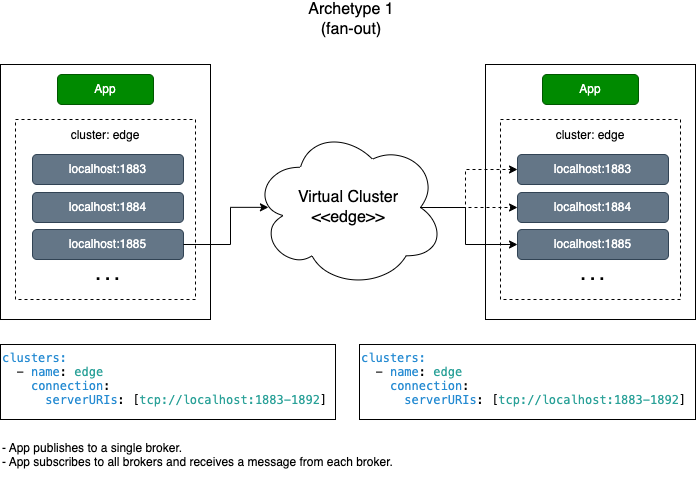

The diagram above was exported from draw.io. Its source (the exported page's mxGraphModel, read from the mxfile embedded in the PNG):
<mxGraphModel dx="1687" dy="1612" grid="1" gridSize="5" guides="1" tooltips="1" connect="1" arrows="1" fold="1" page="1" pageScale="1" pageWidth="850" pageHeight="1100" math="0" shadow="0">
  <root>
    <mxCell id="0" />
    <mxCell id="1" parent="0" />
    <mxCell id="fE-sD9XtRLXv851M9tiE-35" value="" style="group" vertex="1" connectable="0" parent="1">
      <mxGeometry x="565" y="125" width="210" height="255" as="geometry" />
    </mxCell>
    <mxCell id="fE-sD9XtRLXv851M9tiE-27" value="" style="rounded=0;whiteSpace=wrap;html=1;strokeColor=default;" vertex="1" parent="fE-sD9XtRLXv851M9tiE-35">
      <mxGeometry width="210" height="255" as="geometry" />
    </mxCell>
    <mxCell id="fE-sD9XtRLXv851M9tiE-28" value="App" style="rounded=1;whiteSpace=wrap;html=1;fillColor=#008a00;strokeColor=#005700;fontColor=#ffffff;" vertex="1" parent="fE-sD9XtRLXv851M9tiE-35">
      <mxGeometry x="57" y="10" width="96" height="30" as="geometry" />
    </mxCell>
    <mxCell id="fE-sD9XtRLXv851M9tiE-29" value="&lt;font style=&quot;font-size: 12px;&quot;&gt;cluster: edge&lt;/font&gt;" style="rounded=0;whiteSpace=wrap;html=1;fontSize=14;dashed=1;align=center;verticalAlign=top;" vertex="1" parent="fE-sD9XtRLXv851M9tiE-35">
      <mxGeometry x="15" y="55" width="180" height="180" as="geometry" />
    </mxCell>
    <mxCell id="fE-sD9XtRLXv851M9tiE-30" value="localhost:1883" style="rounded=1;whiteSpace=wrap;html=1;fillColor=#647687;strokeColor=#314354;fontColor=#ffffff;" vertex="1" parent="fE-sD9XtRLXv851M9tiE-35">
      <mxGeometry x="32" y="90" width="151" height="30" as="geometry" />
    </mxCell>
    <mxCell id="fE-sD9XtRLXv851M9tiE-31" value="localhost:1884" style="rounded=1;whiteSpace=wrap;html=1;fillColor=#647687;strokeColor=#314354;fontColor=#ffffff;" vertex="1" parent="fE-sD9XtRLXv851M9tiE-35">
      <mxGeometry x="32" y="128" width="151" height="30" as="geometry" />
    </mxCell>
    <mxCell id="fE-sD9XtRLXv851M9tiE-32" value="localhost:1885" style="rounded=1;whiteSpace=wrap;html=1;fillColor=#647687;strokeColor=#314354;fontColor=#ffffff;" vertex="1" parent="fE-sD9XtRLXv851M9tiE-35">
      <mxGeometry x="32" y="165" width="151" height="30" as="geometry" />
    </mxCell>
    <mxCell id="fE-sD9XtRLXv851M9tiE-33" value=". . ." style="text;html=1;strokeColor=none;fillColor=none;align=center;verticalAlign=middle;whiteSpace=wrap;rounded=0;fontSize=17;fontColor=#000000;fontStyle=1" vertex="1" parent="fE-sD9XtRLXv851M9tiE-35">
      <mxGeometry x="75" y="190" width="65" height="40" as="geometry" />
    </mxCell>
    <mxCell id="fE-sD9XtRLXv851M9tiE-1" value="&lt;p style=&quot;margin: 0px; font-variant-numeric: normal; font-variant-east-asian: normal; font-stretch: normal; line-height: normal; font-family: Menlo; color: rgb(38, 139, 210);&quot; class=&quot;p1&quot;&gt;&lt;font style=&quot;font-size: 12px;&quot;&gt;clusters:&lt;/font&gt;&lt;/p&gt;&lt;p style=&quot;margin: 0px; font-variant-numeric: normal; font-variant-east-asian: normal; font-stretch: normal; line-height: normal; font-family: Menlo;&quot; class=&quot;p2&quot;&gt;&lt;font style=&quot;font-size: 12px;&quot;&gt;&lt;span class=&quot;Apple-converted-space&quot;&gt;&amp;nbsp; &lt;/span&gt;- &lt;span style=&quot;color: rgb(38, 139, 210);&quot; class=&quot;s2&quot;&gt;name&lt;/span&gt;: &lt;span style=&quot;color: rgb(42, 161, 152);&quot; class=&quot;s3&quot;&gt;edge&lt;/span&gt;&lt;/font&gt;&lt;/p&gt;&lt;p style=&quot;margin: 0px; font-variant-numeric: normal; font-variant-east-asian: normal; font-stretch: normal; line-height: normal; font-family: Menlo; color: rgb(38, 139, 210);&quot; class=&quot;p1&quot;&gt;&lt;font style=&quot;font-size: 12px;&quot;&gt;&lt;span style=&quot;color: rgb(0, 0, 0);&quot; class=&quot;s1&quot;&gt;&amp;nbsp; &amp;nbsp; &lt;/span&gt;connection&lt;span style=&quot;color: rgb(0, 0, 0);&quot; class=&quot;s1&quot;&gt;:&lt;/span&gt;&lt;/font&gt;&lt;/p&gt;&lt;p style=&quot;margin: 0px; font-variant-numeric: normal; font-variant-east-asian: normal; font-stretch: normal; line-height: normal; font-family: Menlo; color: rgb(42, 161, 152);&quot; class=&quot;p3&quot;&gt;&lt;font style=&quot;font-size: 12px;&quot;&gt;&lt;span style=&quot;color: rgb(0, 0, 0);&quot; class=&quot;s1&quot;&gt;&amp;nbsp; &amp;nbsp; &amp;nbsp; &lt;/span&gt;&lt;span style=&quot;color: rgb(38, 139, 210);&quot; class=&quot;s2&quot;&gt;serverURIs&lt;/span&gt;&lt;span style=&quot;color: rgb(0, 0, 0);&quot; class=&quot;s1&quot;&gt;: [&lt;/span&gt;tcp://localhost:1883-1892&lt;span style=&quot;color: rgb(0, 0, 0);&quot; class=&quot;s1&quot;&gt;]&lt;/span&gt;&lt;/font&gt;&lt;/p&gt;" style="text;html=1;strokeColor=default;fillColor=none;align=left;verticalAlign=top;whiteSpace=wrap;rounded=0;fontSize=12;fontColor=#000000;" vertex="1" parent="1">
      <mxGeometry x="80" y="405" width="335" height="75" as="geometry" />
    </mxCell>
    <mxCell id="q0DjPLex0lAeV4JupFP9-1" style="edgeStyle=orthogonalEdgeStyle;rounded=0;orthogonalLoop=1;jettySize=auto;html=1;entryX=0;entryY=0.5;entryDx=0;entryDy=0;fontSize=16;fontColor=#000000;startArrow=none;startFill=0;endArrow=classic;endFill=1;exitX=0.875;exitY=0.5;exitDx=0;exitDy=0;exitPerimeter=0;dashed=1;" edge="1" parent="1" source="fE-sD9XtRLXv851M9tiE-2" target="fE-sD9XtRLXv851M9tiE-31">
      <mxGeometry relative="1" as="geometry">
        <mxPoint x="500" y="270" as="sourcePoint" />
      </mxGeometry>
    </mxCell>
    <mxCell id="fE-sD9XtRLXv851M9tiE-2" value="Virtual Cluster&lt;br&gt;&amp;lt;&amp;lt;edge&amp;gt;&amp;gt;" style="ellipse;shape=cloud;whiteSpace=wrap;html=1;fontSize=16;verticalAlign=middle;" vertex="1" parent="1">
      <mxGeometry x="332" y="187.5" width="192" height="161" as="geometry" />
    </mxCell>
    <mxCell id="fE-sD9XtRLXv851M9tiE-3" value="&lt;p style=&quot;margin: 0px; font-variant-numeric: normal; font-variant-east-asian: normal; font-stretch: normal; line-height: normal; font-family: Menlo; color: rgb(38, 139, 210);&quot; class=&quot;p1&quot;&gt;&lt;font style=&quot;font-size: 12px;&quot;&gt;clusters:&lt;/font&gt;&lt;/p&gt;&lt;p style=&quot;margin: 0px; font-variant-numeric: normal; font-variant-east-asian: normal; font-stretch: normal; line-height: normal; font-family: Menlo;&quot; class=&quot;p2&quot;&gt;&lt;font style=&quot;font-size: 12px;&quot;&gt;&lt;span class=&quot;Apple-converted-space&quot;&gt;&amp;nbsp; &lt;/span&gt;- &lt;span style=&quot;color: rgb(38, 139, 210);&quot; class=&quot;s2&quot;&gt;name&lt;/span&gt;: &lt;span style=&quot;color: rgb(42, 161, 152);&quot; class=&quot;s3&quot;&gt;edge&lt;/span&gt;&lt;/font&gt;&lt;/p&gt;&lt;p style=&quot;margin: 0px; font-variant-numeric: normal; font-variant-east-asian: normal; font-stretch: normal; line-height: normal; font-family: Menlo; color: rgb(38, 139, 210);&quot; class=&quot;p1&quot;&gt;&lt;font style=&quot;font-size: 12px;&quot;&gt;&lt;span style=&quot;color: rgb(0, 0, 0);&quot; class=&quot;s1&quot;&gt;&amp;nbsp; &amp;nbsp; &lt;/span&gt;connection&lt;span style=&quot;color: rgb(0, 0, 0);&quot; class=&quot;s1&quot;&gt;:&lt;/span&gt;&lt;/font&gt;&lt;/p&gt;&lt;p style=&quot;margin: 0px; font-variant-numeric: normal; font-variant-east-asian: normal; font-stretch: normal; line-height: normal; font-family: Menlo; color: rgb(42, 161, 152);&quot; class=&quot;p3&quot;&gt;&lt;font style=&quot;font-size: 12px;&quot;&gt;&lt;span style=&quot;color: rgb(0, 0, 0);&quot; class=&quot;s1&quot;&gt;&amp;nbsp; &amp;nbsp; &amp;nbsp; &lt;/span&gt;&lt;span style=&quot;color: rgb(38, 139, 210);&quot; class=&quot;s2&quot;&gt;serverURIs&lt;/span&gt;&lt;span style=&quot;color: rgb(0, 0, 0);&quot; class=&quot;s1&quot;&gt;: [&lt;/span&gt;tcp://localhost:1883-1892&lt;span style=&quot;color: rgb(0, 0, 0);&quot; class=&quot;s1&quot;&gt;]&lt;/span&gt;&lt;/font&gt;&lt;/p&gt;" style="text;html=1;strokeColor=default;fillColor=none;align=left;verticalAlign=top;whiteSpace=wrap;rounded=0;fontSize=12;fontColor=#000000;" vertex="1" parent="1">
      <mxGeometry x="439" y="405" width="336" height="75" as="geometry" />
    </mxCell>
    <mxCell id="fE-sD9XtRLXv851M9tiE-20" value="Archetype 1&lt;br&gt;(fan-out)" style="text;html=1;strokeColor=none;fillColor=none;align=center;verticalAlign=middle;whiteSpace=wrap;rounded=0;fontSize=16;fontColor=#000000;" vertex="1" parent="1">
      <mxGeometry x="271" y="65" width="320" height="30" as="geometry" />
    </mxCell>
    <mxCell id="fE-sD9XtRLXv851M9tiE-21" value="- App publishes to a single broker.&amp;nbsp;&lt;br&gt;- App subscribes to all brokers and receives a message from each broker." style="text;html=1;strokeColor=none;fillColor=none;align=left;verticalAlign=top;whiteSpace=wrap;rounded=0;fontSize=12;fontColor=#000000;" vertex="1" parent="1">
      <mxGeometry x="80" y="495" width="485" height="45" as="geometry" />
    </mxCell>
    <mxCell id="fE-sD9XtRLXv851M9tiE-34" value="" style="group" vertex="1" connectable="0" parent="1">
      <mxGeometry x="80" y="125" width="210" height="255" as="geometry" />
    </mxCell>
    <mxCell id="fE-sD9XtRLXv851M9tiE-5" value="" style="rounded=0;whiteSpace=wrap;html=1;strokeColor=default;" vertex="1" parent="fE-sD9XtRLXv851M9tiE-34">
      <mxGeometry width="210" height="255" as="geometry" />
    </mxCell>
    <mxCell id="fE-sD9XtRLXv851M9tiE-6" value="App" style="rounded=1;whiteSpace=wrap;html=1;fillColor=#008a00;strokeColor=#005700;fontColor=#ffffff;" vertex="1" parent="fE-sD9XtRLXv851M9tiE-34">
      <mxGeometry x="57" y="10" width="96" height="30" as="geometry" />
    </mxCell>
    <mxCell id="fE-sD9XtRLXv851M9tiE-7" value="&lt;font style=&quot;font-size: 12px;&quot;&gt;cluster: edge&lt;/font&gt;" style="rounded=0;whiteSpace=wrap;html=1;fontSize=14;dashed=1;align=center;verticalAlign=top;" vertex="1" parent="fE-sD9XtRLXv851M9tiE-34">
      <mxGeometry x="15" y="55" width="180" height="180" as="geometry" />
    </mxCell>
    <mxCell id="fE-sD9XtRLXv851M9tiE-8" value="localhost:1883" style="rounded=1;whiteSpace=wrap;html=1;fillColor=#647687;strokeColor=#314354;fontColor=#ffffff;" vertex="1" parent="fE-sD9XtRLXv851M9tiE-34">
      <mxGeometry x="32" y="90" width="151" height="30" as="geometry" />
    </mxCell>
    <mxCell id="fE-sD9XtRLXv851M9tiE-9" value="localhost:1884" style="rounded=1;whiteSpace=wrap;html=1;fillColor=#647687;strokeColor=#314354;fontColor=#ffffff;" vertex="1" parent="fE-sD9XtRLXv851M9tiE-34">
      <mxGeometry x="32" y="128" width="151" height="30" as="geometry" />
    </mxCell>
    <mxCell id="fE-sD9XtRLXv851M9tiE-10" value="localhost:1885" style="rounded=1;whiteSpace=wrap;html=1;fillColor=#647687;strokeColor=#314354;fontColor=#ffffff;" vertex="1" parent="fE-sD9XtRLXv851M9tiE-34">
      <mxGeometry x="32" y="165" width="151" height="30" as="geometry" />
    </mxCell>
    <mxCell id="fE-sD9XtRLXv851M9tiE-22" value=". . ." style="text;html=1;strokeColor=none;fillColor=none;align=center;verticalAlign=middle;whiteSpace=wrap;rounded=0;fontSize=17;fontColor=#000000;fontStyle=1" vertex="1" parent="fE-sD9XtRLXv851M9tiE-34">
      <mxGeometry x="75" y="190" width="65" height="40" as="geometry" />
    </mxCell>
    <mxCell id="fE-sD9XtRLXv851M9tiE-18" style="edgeStyle=orthogonalEdgeStyle;rounded=0;orthogonalLoop=1;jettySize=auto;html=1;fontSize=16;startArrow=none;startFill=0;endArrow=classic;endFill=1;exitX=0.875;exitY=0.5;exitDx=0;exitDy=0;exitPerimeter=0;entryX=0;entryY=0.5;entryDx=0;entryDy=0;dashed=1;" edge="1" parent="1" source="fE-sD9XtRLXv851M9tiE-2" target="fE-sD9XtRLXv851M9tiE-30">
      <mxGeometry relative="1" as="geometry">
        <mxPoint x="565" y="269" as="sourcePoint" />
        <mxPoint x="570" y="255" as="targetPoint" />
        <Array as="points">
          <mxPoint x="545" y="268" />
          <mxPoint x="545" y="230" />
        </Array>
      </mxGeometry>
    </mxCell>
    <mxCell id="fE-sD9XtRLXv851M9tiE-19" style="edgeStyle=orthogonalEdgeStyle;rounded=0;orthogonalLoop=1;jettySize=auto;html=1;entryX=0.083;entryY=0.499;entryDx=0;entryDy=0;entryPerimeter=0;fontSize=16;startArrow=none;startFill=0;endArrow=classic;endFill=1;exitX=1;exitY=0.5;exitDx=0;exitDy=0;" edge="1" parent="1" source="fE-sD9XtRLXv851M9tiE-10" target="fE-sD9XtRLXv851M9tiE-2">
      <mxGeometry relative="1" as="geometry">
        <Array as="points">
          <mxPoint x="310" y="305" />
          <mxPoint x="310" y="268" />
        </Array>
      </mxGeometry>
    </mxCell>
    <mxCell id="q0DjPLex0lAeV4JupFP9-3" style="edgeStyle=orthogonalEdgeStyle;rounded=0;orthogonalLoop=1;jettySize=auto;html=1;fontSize=16;startArrow=none;startFill=0;endArrow=classic;endFill=1;exitX=0.875;exitY=0.5;exitDx=0;exitDy=0;exitPerimeter=0;entryX=0;entryY=0.5;entryDx=0;entryDy=0;" edge="1" parent="1" source="fE-sD9XtRLXv851M9tiE-2" target="fE-sD9XtRLXv851M9tiE-32">
      <mxGeometry relative="1" as="geometry">
        <mxPoint x="505" y="273" as="sourcePoint" />
        <mxPoint x="602" y="235" as="targetPoint" />
        <Array as="points">
          <mxPoint x="545" y="268" />
          <mxPoint x="545" y="305" />
        </Array>
      </mxGeometry>
    </mxCell>
  </root>
</mxGraphModel>